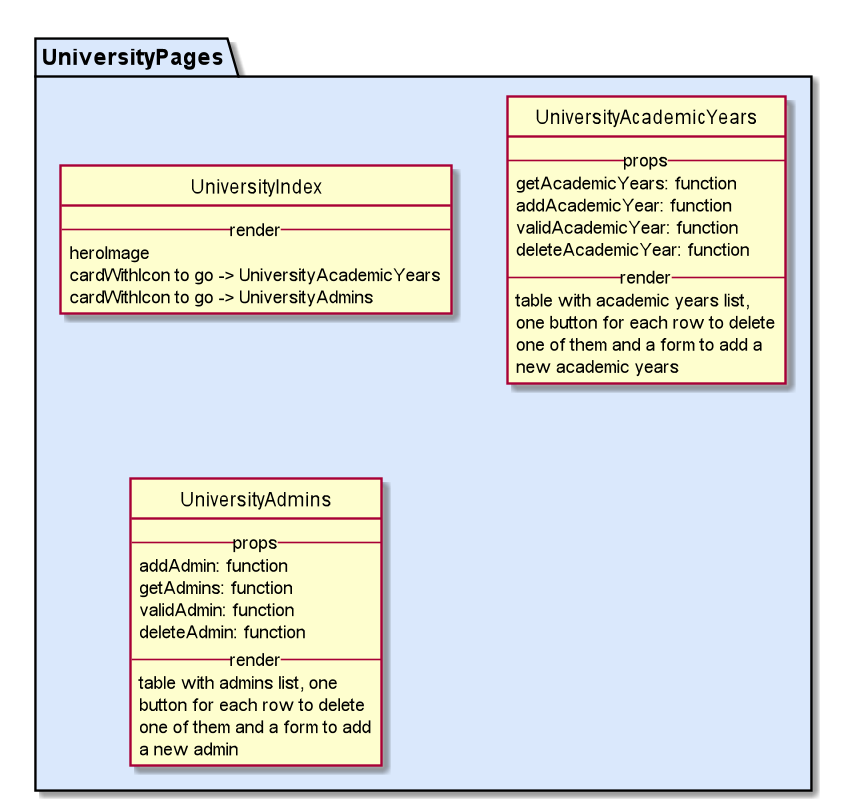

The diagram above was rendered by PlantUML. Its source (embedded in the PNG):
@startuml
hide circle

package UniversityPages #DAE8FC {

class UniversityIndex {
    --render--
        heroImage
        cardWithIcon to go -> UniversityAcademicYears
        cardWithIcon to go -> UniversityAdmins
}

class UniversityAcademicYears {
    --props--
        getAcademicYears: function
        addAcademicYear: function
        validAcademicYear: function
        deleteAcademicYear: function
    --render--
    table with academic years list,
     one button for each row to delete
     one of them and a form to add a
     new academic years
}

class UniversityAdmins {
    --props--
        addAdmin: function
        getAdmins: function
        validAdmin: function
        deleteAdmin: function
    --render--
    table with admins list, one
    button for each row to delete
    one of them and a form to add
    a new admin
}

}

@enduml